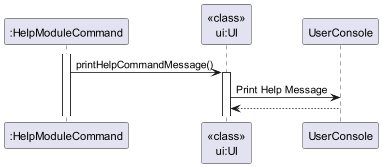

The diagram above was rendered by PlantUML. Its source (embedded in the PNG):
@startuml
'https://plantuml.com/sequence-diagram

activate ":HelpModuleCommand"

":HelpModuleCommand" -> "<<class>>\nui:UI" : printHelpCommandMessage()
activate "<<class>>\nui:UI"

"<<class>>\nui:UI" -> UserConsole : Print Help Message
"<<class>>\nui:UI" <-- UserConsole
@enduml